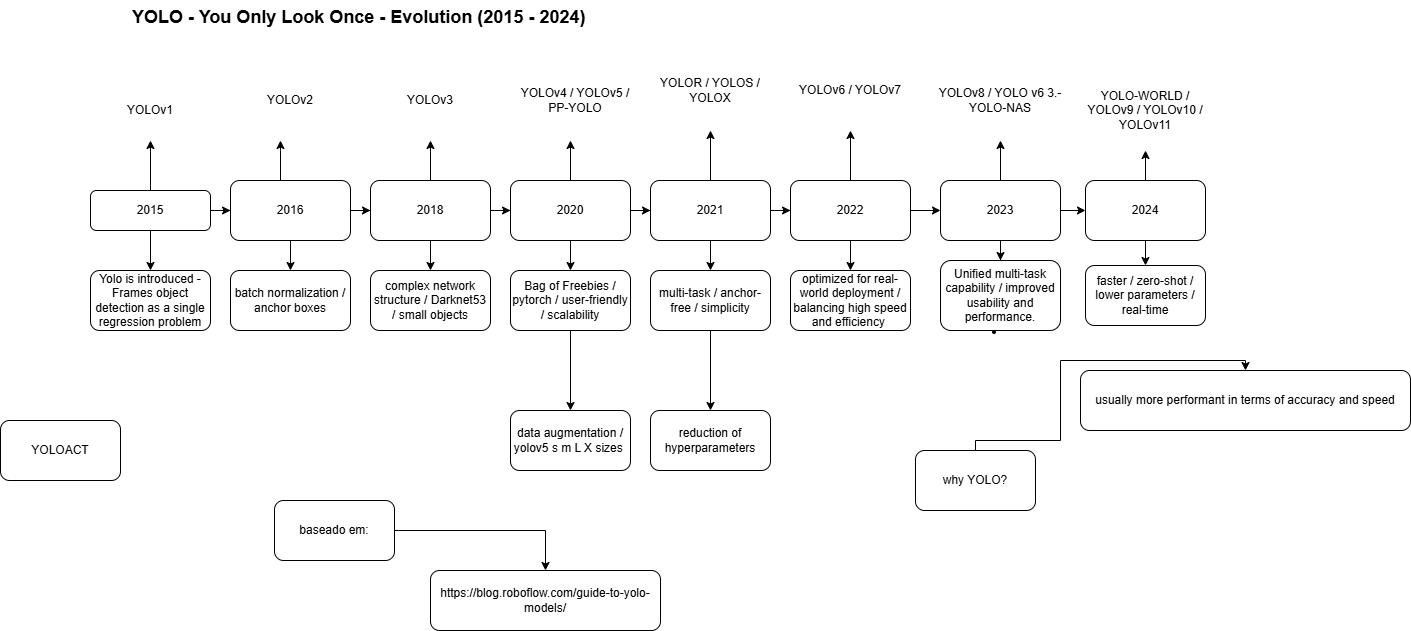

The diagram above was exported from draw.io. Its source (the exported page's mxGraphModel, read from the mxfile embedded in the PNG):
<mxGraphModel dx="1050" dy="522" grid="1" gridSize="10" guides="1" tooltips="1" connect="1" arrows="1" fold="1" page="1" pageScale="1" pageWidth="827" pageHeight="1169" math="0" shadow="0">
  <root>
    <mxCell id="WIyWlLk6GJQsqaUBKTNV-0" />
    <mxCell id="WIyWlLk6GJQsqaUBKTNV-1" parent="WIyWlLk6GJQsqaUBKTNV-0" />
    <mxCell id="yB20yfuOQQZ5xXvPcAFa-4" value="" style="edgeStyle=orthogonalEdgeStyle;rounded=0;orthogonalLoop=1;jettySize=auto;html=1;" parent="WIyWlLk6GJQsqaUBKTNV-1" source="WIyWlLk6GJQsqaUBKTNV-3" target="yB20yfuOQQZ5xXvPcAFa-3" edge="1">
      <mxGeometry relative="1" as="geometry" />
    </mxCell>
    <mxCell id="eEbgqtng7Bv9wvGYlgRx-22" value="" style="edgeStyle=orthogonalEdgeStyle;rounded=0;orthogonalLoop=1;jettySize=auto;html=1;" parent="WIyWlLk6GJQsqaUBKTNV-1" source="WIyWlLk6GJQsqaUBKTNV-3" target="yB20yfuOQQZ5xXvPcAFa-5" edge="1">
      <mxGeometry relative="1" as="geometry" />
    </mxCell>
    <mxCell id="eEbgqtng7Bv9wvGYlgRx-32" value="" style="edgeStyle=orthogonalEdgeStyle;rounded=0;orthogonalLoop=1;jettySize=auto;html=1;" parent="WIyWlLk6GJQsqaUBKTNV-1" source="WIyWlLk6GJQsqaUBKTNV-3" target="eEbgqtng7Bv9wvGYlgRx-31" edge="1">
      <mxGeometry relative="1" as="geometry" />
    </mxCell>
    <mxCell id="WIyWlLk6GJQsqaUBKTNV-3" value="2015" style="rounded=1;whiteSpace=wrap;html=1;fontSize=12;glass=0;strokeWidth=1;shadow=0;" parent="WIyWlLk6GJQsqaUBKTNV-1" vertex="1">
      <mxGeometry x="170" y="220" width="120" height="40" as="geometry" />
    </mxCell>
    <mxCell id="yB20yfuOQQZ5xXvPcAFa-0" value="&lt;b&gt;&lt;font style=&quot;font-size: 18px;&quot;&gt;YOLO - You Only Look Once - Evolution (2015 - 2024)&lt;/font&gt;&lt;/b&gt;" style="text;html=1;whiteSpace=wrap;overflow=hidden;rounded=0;" parent="WIyWlLk6GJQsqaUBKTNV-1" vertex="1">
      <mxGeometry x="210" y="30" width="490" height="40" as="geometry" />
    </mxCell>
    <mxCell id="yB20yfuOQQZ5xXvPcAFa-1" value="YOLOACT" style="rounded=1;whiteSpace=wrap;html=1;" parent="WIyWlLk6GJQsqaUBKTNV-1" vertex="1">
      <mxGeometry x="80" y="450" width="120" height="60" as="geometry" />
    </mxCell>
    <mxCell id="eEbgqtng7Bv9wvGYlgRx-30" value="" style="edgeStyle=orthogonalEdgeStyle;rounded=0;orthogonalLoop=1;jettySize=auto;html=1;" parent="WIyWlLk6GJQsqaUBKTNV-1" source="yB20yfuOQQZ5xXvPcAFa-2" target="eEbgqtng7Bv9wvGYlgRx-29" edge="1">
      <mxGeometry relative="1" as="geometry" />
    </mxCell>
    <mxCell id="yB20yfuOQQZ5xXvPcAFa-2" value="baseado em:" style="rounded=1;whiteSpace=wrap;html=1;" parent="WIyWlLk6GJQsqaUBKTNV-1" vertex="1">
      <mxGeometry x="354" y="530" width="120" height="60" as="geometry" />
    </mxCell>
    <mxCell id="yB20yfuOQQZ5xXvPcAFa-3" value="YOLOv1" style="whiteSpace=wrap;html=1;rounded=1;glass=0;strokeWidth=1;shadow=0;fillColor=default;strokeColor=none;" parent="WIyWlLk6GJQsqaUBKTNV-1" vertex="1">
      <mxGeometry x="170" y="110" width="120" height="60" as="geometry" />
    </mxCell>
    <mxCell id="yB20yfuOQQZ5xXvPcAFa-8" value="" style="edgeStyle=orthogonalEdgeStyle;rounded=0;orthogonalLoop=1;jettySize=auto;html=1;" parent="WIyWlLk6GJQsqaUBKTNV-1" source="yB20yfuOQQZ5xXvPcAFa-5" target="yB20yfuOQQZ5xXvPcAFa-7" edge="1">
      <mxGeometry relative="1" as="geometry">
        <Array as="points">
          <mxPoint x="360" y="180" />
          <mxPoint x="360" y="180" />
        </Array>
      </mxGeometry>
    </mxCell>
    <mxCell id="eEbgqtng7Bv9wvGYlgRx-23" value="" style="edgeStyle=orthogonalEdgeStyle;rounded=0;orthogonalLoop=1;jettySize=auto;html=1;" parent="WIyWlLk6GJQsqaUBKTNV-1" source="yB20yfuOQQZ5xXvPcAFa-5" target="yB20yfuOQQZ5xXvPcAFa-9" edge="1">
      <mxGeometry relative="1" as="geometry" />
    </mxCell>
    <mxCell id="eEbgqtng7Bv9wvGYlgRx-34" value="" style="edgeStyle=orthogonalEdgeStyle;rounded=0;orthogonalLoop=1;jettySize=auto;html=1;" parent="WIyWlLk6GJQsqaUBKTNV-1" source="yB20yfuOQQZ5xXvPcAFa-5" target="eEbgqtng7Bv9wvGYlgRx-33" edge="1">
      <mxGeometry relative="1" as="geometry" />
    </mxCell>
    <mxCell id="yB20yfuOQQZ5xXvPcAFa-5" value="2016" style="whiteSpace=wrap;html=1;rounded=1;glass=0;strokeWidth=1;shadow=0;" parent="WIyWlLk6GJQsqaUBKTNV-1" vertex="1">
      <mxGeometry x="310" y="210" width="120" height="60" as="geometry" />
    </mxCell>
    <mxCell id="yB20yfuOQQZ5xXvPcAFa-7" value="YOLOv2" style="whiteSpace=wrap;html=1;rounded=1;glass=0;strokeWidth=1;shadow=0;strokeColor=none;" parent="WIyWlLk6GJQsqaUBKTNV-1" vertex="1">
      <mxGeometry x="310" y="90" width="120" height="80" as="geometry" />
    </mxCell>
    <mxCell id="yB20yfuOQQZ5xXvPcAFa-12" value="" style="edgeStyle=orthogonalEdgeStyle;rounded=0;orthogonalLoop=1;jettySize=auto;html=1;" parent="WIyWlLk6GJQsqaUBKTNV-1" source="yB20yfuOQQZ5xXvPcAFa-9" target="yB20yfuOQQZ5xXvPcAFa-11" edge="1">
      <mxGeometry relative="1" as="geometry">
        <Array as="points">
          <mxPoint x="540" y="110" />
        </Array>
      </mxGeometry>
    </mxCell>
    <mxCell id="eEbgqtng7Bv9wvGYlgRx-24" value="" style="edgeStyle=orthogonalEdgeStyle;rounded=0;orthogonalLoop=1;jettySize=auto;html=1;" parent="WIyWlLk6GJQsqaUBKTNV-1" source="yB20yfuOQQZ5xXvPcAFa-9" target="eEbgqtng7Bv9wvGYlgRx-2" edge="1">
      <mxGeometry relative="1" as="geometry" />
    </mxCell>
    <mxCell id="eEbgqtng7Bv9wvGYlgRx-36" value="" style="edgeStyle=orthogonalEdgeStyle;rounded=0;orthogonalLoop=1;jettySize=auto;html=1;" parent="WIyWlLk6GJQsqaUBKTNV-1" source="yB20yfuOQQZ5xXvPcAFa-9" target="eEbgqtng7Bv9wvGYlgRx-35" edge="1">
      <mxGeometry relative="1" as="geometry" />
    </mxCell>
    <mxCell id="yB20yfuOQQZ5xXvPcAFa-9" value="2018" style="whiteSpace=wrap;html=1;rounded=1;glass=0;strokeWidth=1;shadow=0;" parent="WIyWlLk6GJQsqaUBKTNV-1" vertex="1">
      <mxGeometry x="450" y="210" width="120" height="60" as="geometry" />
    </mxCell>
    <mxCell id="yB20yfuOQQZ5xXvPcAFa-11" value="YOLOv3" style="whiteSpace=wrap;html=1;rounded=1;glass=0;strokeWidth=1;shadow=0;strokeColor=none;" parent="WIyWlLk6GJQsqaUBKTNV-1" vertex="1">
      <mxGeometry x="445" y="90" width="130" height="80" as="geometry" />
    </mxCell>
    <mxCell id="eEbgqtng7Bv9wvGYlgRx-1" value="" style="edgeStyle=orthogonalEdgeStyle;rounded=0;orthogonalLoop=1;jettySize=auto;html=1;" parent="WIyWlLk6GJQsqaUBKTNV-1" source="eEbgqtng7Bv9wvGYlgRx-2" target="eEbgqtng7Bv9wvGYlgRx-3" edge="1">
      <mxGeometry relative="1" as="geometry">
        <Array as="points">
          <mxPoint x="680" y="110" />
        </Array>
      </mxGeometry>
    </mxCell>
    <mxCell id="eEbgqtng7Bv9wvGYlgRx-25" value="" style="edgeStyle=orthogonalEdgeStyle;rounded=0;orthogonalLoop=1;jettySize=auto;html=1;" parent="WIyWlLk6GJQsqaUBKTNV-1" source="eEbgqtng7Bv9wvGYlgRx-2" target="eEbgqtng7Bv9wvGYlgRx-6" edge="1">
      <mxGeometry relative="1" as="geometry" />
    </mxCell>
    <mxCell id="eEbgqtng7Bv9wvGYlgRx-41" value="" style="edgeStyle=orthogonalEdgeStyle;rounded=0;orthogonalLoop=1;jettySize=auto;html=1;" parent="WIyWlLk6GJQsqaUBKTNV-1" source="eEbgqtng7Bv9wvGYlgRx-2" target="eEbgqtng7Bv9wvGYlgRx-40" edge="1">
      <mxGeometry relative="1" as="geometry" />
    </mxCell>
    <mxCell id="eEbgqtng7Bv9wvGYlgRx-2" value="2020" style="whiteSpace=wrap;html=1;rounded=1;glass=0;strokeWidth=1;shadow=0;" parent="WIyWlLk6GJQsqaUBKTNV-1" vertex="1">
      <mxGeometry x="590" y="210" width="120" height="60" as="geometry" />
    </mxCell>
    <mxCell id="eEbgqtng7Bv9wvGYlgRx-3" value="YOLOv4 / YOLOv5 / PP-YOLO" style="whiteSpace=wrap;html=1;rounded=1;glass=0;strokeWidth=1;shadow=0;strokeColor=none;" parent="WIyWlLk6GJQsqaUBKTNV-1" vertex="1">
      <mxGeometry x="590" y="90" width="130" height="80" as="geometry" />
    </mxCell>
    <mxCell id="eEbgqtng7Bv9wvGYlgRx-5" value="" style="edgeStyle=orthogonalEdgeStyle;rounded=0;orthogonalLoop=1;jettySize=auto;html=1;" parent="WIyWlLk6GJQsqaUBKTNV-1" source="eEbgqtng7Bv9wvGYlgRx-6" target="eEbgqtng7Bv9wvGYlgRx-7" edge="1">
      <mxGeometry relative="1" as="geometry">
        <Array as="points">
          <mxPoint x="840" y="110" />
        </Array>
      </mxGeometry>
    </mxCell>
    <mxCell id="eEbgqtng7Bv9wvGYlgRx-26" value="" style="edgeStyle=orthogonalEdgeStyle;rounded=0;orthogonalLoop=1;jettySize=auto;html=1;" parent="WIyWlLk6GJQsqaUBKTNV-1" source="eEbgqtng7Bv9wvGYlgRx-6" target="eEbgqtng7Bv9wvGYlgRx-10" edge="1">
      <mxGeometry relative="1" as="geometry" />
    </mxCell>
    <mxCell id="eEbgqtng7Bv9wvGYlgRx-43" value="" style="edgeStyle=orthogonalEdgeStyle;rounded=0;orthogonalLoop=1;jettySize=auto;html=1;" parent="WIyWlLk6GJQsqaUBKTNV-1" source="eEbgqtng7Bv9wvGYlgRx-6" target="eEbgqtng7Bv9wvGYlgRx-42" edge="1">
      <mxGeometry relative="1" as="geometry" />
    </mxCell>
    <mxCell id="eEbgqtng7Bv9wvGYlgRx-6" value="2021" style="whiteSpace=wrap;html=1;rounded=1;glass=0;strokeWidth=1;shadow=0;" parent="WIyWlLk6GJQsqaUBKTNV-1" vertex="1">
      <mxGeometry x="730" y="210" width="120" height="60" as="geometry" />
    </mxCell>
    <mxCell id="eEbgqtng7Bv9wvGYlgRx-7" value="YOLOR / YOLOS / YOLOX" style="whiteSpace=wrap;html=1;rounded=1;glass=0;strokeWidth=1;shadow=0;strokeColor=none;" parent="WIyWlLk6GJQsqaUBKTNV-1" vertex="1">
      <mxGeometry x="725" y="80" width="130" height="80" as="geometry" />
    </mxCell>
    <mxCell id="eEbgqtng7Bv9wvGYlgRx-9" value="" style="edgeStyle=orthogonalEdgeStyle;rounded=0;orthogonalLoop=1;jettySize=auto;html=1;" parent="WIyWlLk6GJQsqaUBKTNV-1" source="eEbgqtng7Bv9wvGYlgRx-10" target="eEbgqtng7Bv9wvGYlgRx-11" edge="1">
      <mxGeometry relative="1" as="geometry" />
    </mxCell>
    <mxCell id="eEbgqtng7Bv9wvGYlgRx-27" value="" style="edgeStyle=orthogonalEdgeStyle;rounded=0;orthogonalLoop=1;jettySize=auto;html=1;" parent="WIyWlLk6GJQsqaUBKTNV-1" source="eEbgqtng7Bv9wvGYlgRx-10" target="eEbgqtng7Bv9wvGYlgRx-14" edge="1">
      <mxGeometry relative="1" as="geometry" />
    </mxCell>
    <mxCell id="eEbgqtng7Bv9wvGYlgRx-52" value="" style="edgeStyle=orthogonalEdgeStyle;rounded=0;orthogonalLoop=1;jettySize=auto;html=1;" parent="WIyWlLk6GJQsqaUBKTNV-1" source="eEbgqtng7Bv9wvGYlgRx-10" target="eEbgqtng7Bv9wvGYlgRx-51" edge="1">
      <mxGeometry relative="1" as="geometry" />
    </mxCell>
    <mxCell id="eEbgqtng7Bv9wvGYlgRx-10" value="2022" style="whiteSpace=wrap;html=1;rounded=1;glass=0;strokeWidth=1;shadow=0;" parent="WIyWlLk6GJQsqaUBKTNV-1" vertex="1">
      <mxGeometry x="870" y="210" width="120" height="60" as="geometry" />
    </mxCell>
    <mxCell id="eEbgqtng7Bv9wvGYlgRx-11" value="YOLOv6 / YOLOv7" style="whiteSpace=wrap;html=1;rounded=1;glass=0;strokeWidth=1;shadow=0;strokeColor=none;" parent="WIyWlLk6GJQsqaUBKTNV-1" vertex="1">
      <mxGeometry x="865" y="80" width="130" height="80" as="geometry" />
    </mxCell>
    <mxCell id="eEbgqtng7Bv9wvGYlgRx-13" value="" style="edgeStyle=orthogonalEdgeStyle;rounded=0;orthogonalLoop=1;jettySize=auto;html=1;" parent="WIyWlLk6GJQsqaUBKTNV-1" source="eEbgqtng7Bv9wvGYlgRx-14" target="eEbgqtng7Bv9wvGYlgRx-15" edge="1">
      <mxGeometry relative="1" as="geometry" />
    </mxCell>
    <mxCell id="eEbgqtng7Bv9wvGYlgRx-28" value="" style="edgeStyle=orthogonalEdgeStyle;rounded=0;orthogonalLoop=1;jettySize=auto;html=1;" parent="WIyWlLk6GJQsqaUBKTNV-1" source="eEbgqtng7Bv9wvGYlgRx-14" target="eEbgqtng7Bv9wvGYlgRx-18" edge="1">
      <mxGeometry relative="1" as="geometry" />
    </mxCell>
    <mxCell id="eEbgqtng7Bv9wvGYlgRx-49" value="" style="edgeStyle=orthogonalEdgeStyle;rounded=0;orthogonalLoop=1;jettySize=auto;html=1;" parent="WIyWlLk6GJQsqaUBKTNV-1" source="eEbgqtng7Bv9wvGYlgRx-14" target="eEbgqtng7Bv9wvGYlgRx-48" edge="1">
      <mxGeometry relative="1" as="geometry" />
    </mxCell>
    <mxCell id="eEbgqtng7Bv9wvGYlgRx-14" value="2023" style="whiteSpace=wrap;html=1;rounded=1;glass=0;strokeWidth=1;shadow=0;" parent="WIyWlLk6GJQsqaUBKTNV-1" vertex="1">
      <mxGeometry x="1020" y="210" width="120" height="60" as="geometry" />
    </mxCell>
    <mxCell id="eEbgqtng7Bv9wvGYlgRx-15" value="YOLOv8 / YOLO v6 3.-YOLO-NAS" style="whiteSpace=wrap;html=1;rounded=1;glass=0;strokeWidth=1;shadow=0;strokeColor=none;" parent="WIyWlLk6GJQsqaUBKTNV-1" vertex="1">
      <mxGeometry x="1015" y="90" width="130" height="80" as="geometry" />
    </mxCell>
    <mxCell id="eEbgqtng7Bv9wvGYlgRx-17" value="" style="edgeStyle=orthogonalEdgeStyle;rounded=0;orthogonalLoop=1;jettySize=auto;html=1;" parent="WIyWlLk6GJQsqaUBKTNV-1" source="eEbgqtng7Bv9wvGYlgRx-18" target="eEbgqtng7Bv9wvGYlgRx-19" edge="1">
      <mxGeometry relative="1" as="geometry" />
    </mxCell>
    <mxCell id="eEbgqtng7Bv9wvGYlgRx-54" value="" style="edgeStyle=orthogonalEdgeStyle;rounded=0;orthogonalLoop=1;jettySize=auto;html=1;" parent="WIyWlLk6GJQsqaUBKTNV-1" source="eEbgqtng7Bv9wvGYlgRx-18" target="eEbgqtng7Bv9wvGYlgRx-53" edge="1">
      <mxGeometry relative="1" as="geometry" />
    </mxCell>
    <mxCell id="eEbgqtng7Bv9wvGYlgRx-18" value="2024" style="whiteSpace=wrap;html=1;rounded=1;glass=0;strokeWidth=1;shadow=0;" parent="WIyWlLk6GJQsqaUBKTNV-1" vertex="1">
      <mxGeometry x="1165" y="210" width="120" height="60" as="geometry" />
    </mxCell>
    <mxCell id="eEbgqtng7Bv9wvGYlgRx-19" value="YOLO-WORLD / YOLOv9 / YOLOv10 / YOLOv11" style="whiteSpace=wrap;html=1;rounded=1;glass=0;strokeWidth=1;shadow=0;strokeColor=none;" parent="WIyWlLk6GJQsqaUBKTNV-1" vertex="1">
      <mxGeometry x="1160" y="100" width="130" height="80" as="geometry" />
    </mxCell>
    <UserObject label="https://blog.roboflow.com/guide-to-yolo-models/" link="https://blog.roboflow.com/guide-to-yolo-models/" id="eEbgqtng7Bv9wvGYlgRx-29">
      <mxCell style="whiteSpace=wrap;html=1;rounded=1;" parent="WIyWlLk6GJQsqaUBKTNV-1" vertex="1">
        <mxGeometry x="510" y="600" width="230" height="60" as="geometry" />
      </mxCell>
    </UserObject>
    <mxCell id="eEbgqtng7Bv9wvGYlgRx-31" value="Yolo is introduced - Frames object detection as a single regression problem" style="whiteSpace=wrap;html=1;rounded=1;glass=0;strokeWidth=1;shadow=0;" parent="WIyWlLk6GJQsqaUBKTNV-1" vertex="1">
      <mxGeometry x="170" y="300" width="120" height="60" as="geometry" />
    </mxCell>
    <mxCell id="eEbgqtng7Bv9wvGYlgRx-33" value="batch normalization / anchor boxes" style="whiteSpace=wrap;html=1;rounded=1;glass=0;strokeWidth=1;shadow=0;" parent="WIyWlLk6GJQsqaUBKTNV-1" vertex="1">
      <mxGeometry x="310" y="300" width="120" height="60" as="geometry" />
    </mxCell>
    <mxCell id="eEbgqtng7Bv9wvGYlgRx-35" value="complex network structure / Darknet53 / small objects" style="whiteSpace=wrap;html=1;rounded=1;glass=0;strokeWidth=1;shadow=0;" parent="WIyWlLk6GJQsqaUBKTNV-1" vertex="1">
      <mxGeometry x="450" y="300" width="120" height="60" as="geometry" />
    </mxCell>
    <mxCell id="eEbgqtng7Bv9wvGYlgRx-39" value="" style="edgeStyle=orthogonalEdgeStyle;rounded=0;orthogonalLoop=1;jettySize=auto;html=1;" parent="WIyWlLk6GJQsqaUBKTNV-1" source="eEbgqtng7Bv9wvGYlgRx-37" target="eEbgqtng7Bv9wvGYlgRx-38" edge="1">
      <mxGeometry relative="1" as="geometry">
        <Array as="points">
          <mxPoint x="1140" y="470" />
          <mxPoint x="1140" y="390" />
        </Array>
      </mxGeometry>
    </mxCell>
    <mxCell id="eEbgqtng7Bv9wvGYlgRx-37" value="why YOLO?" style="rounded=1;whiteSpace=wrap;html=1;" parent="WIyWlLk6GJQsqaUBKTNV-1" vertex="1">
      <mxGeometry x="995" y="480" width="120" height="60" as="geometry" />
    </mxCell>
    <mxCell id="eEbgqtng7Bv9wvGYlgRx-38" value="usually more performant in terms of accuracy and speed" style="whiteSpace=wrap;html=1;rounded=1;" parent="WIyWlLk6GJQsqaUBKTNV-1" vertex="1">
      <mxGeometry x="1160" y="400" width="330" height="60" as="geometry" />
    </mxCell>
    <mxCell id="eEbgqtng7Bv9wvGYlgRx-45" value="" style="edgeStyle=orthogonalEdgeStyle;rounded=0;orthogonalLoop=1;jettySize=auto;html=1;" parent="WIyWlLk6GJQsqaUBKTNV-1" source="eEbgqtng7Bv9wvGYlgRx-40" target="eEbgqtng7Bv9wvGYlgRx-44" edge="1">
      <mxGeometry relative="1" as="geometry" />
    </mxCell>
    <mxCell id="eEbgqtng7Bv9wvGYlgRx-40" value="Bag of Freebies / pytorch / user-friendly / scalability" style="whiteSpace=wrap;html=1;rounded=1;glass=0;strokeWidth=1;shadow=0;" parent="WIyWlLk6GJQsqaUBKTNV-1" vertex="1">
      <mxGeometry x="590" y="300" width="120" height="60" as="geometry" />
    </mxCell>
    <mxCell id="eEbgqtng7Bv9wvGYlgRx-47" value="" style="edgeStyle=orthogonalEdgeStyle;rounded=0;orthogonalLoop=1;jettySize=auto;html=1;" parent="WIyWlLk6GJQsqaUBKTNV-1" source="eEbgqtng7Bv9wvGYlgRx-42" target="eEbgqtng7Bv9wvGYlgRx-46" edge="1">
      <mxGeometry relative="1" as="geometry" />
    </mxCell>
    <mxCell id="eEbgqtng7Bv9wvGYlgRx-42" value="multi-task / anchor-free / simplicity" style="whiteSpace=wrap;html=1;rounded=1;glass=0;strokeWidth=1;shadow=0;" parent="WIyWlLk6GJQsqaUBKTNV-1" vertex="1">
      <mxGeometry x="730" y="300" width="120" height="60" as="geometry" />
    </mxCell>
    <mxCell id="eEbgqtng7Bv9wvGYlgRx-44" value="data augmentation / yolov5 s m L X sizes&amp;nbsp;" style="whiteSpace=wrap;html=1;rounded=1;glass=0;strokeWidth=1;shadow=0;" parent="WIyWlLk6GJQsqaUBKTNV-1" vertex="1">
      <mxGeometry x="590" y="440" width="120" height="60" as="geometry" />
    </mxCell>
    <mxCell id="eEbgqtng7Bv9wvGYlgRx-46" value="reduction of hyperparameters" style="whiteSpace=wrap;html=1;rounded=1;glass=0;strokeWidth=1;shadow=0;" parent="WIyWlLk6GJQsqaUBKTNV-1" vertex="1">
      <mxGeometry x="730" y="440" width="120" height="60" as="geometry" />
    </mxCell>
    <mxCell id="eEbgqtng7Bv9wvGYlgRx-48" value="&lt;br&gt;Unified multi-task capability /&amp;nbsp;&lt;span style=&quot;background-color: transparent; color: light-dark(rgb(0, 0, 0), rgb(255, 255, 255));&quot;&gt;improved usability and performance.&lt;/span&gt;&lt;li data-end=&quot;2645&quot; data-start=&quot;2259&quot;&gt;&lt;/li&gt;" style="whiteSpace=wrap;html=1;rounded=1;glass=0;strokeWidth=1;shadow=0;" parent="WIyWlLk6GJQsqaUBKTNV-1" vertex="1">
      <mxGeometry x="1020" y="290" width="120" height="70" as="geometry" />
    </mxCell>
    <mxCell id="eEbgqtng7Bv9wvGYlgRx-51" value="optimized for real-world deployment / balancing high speed and efficiency&amp;nbsp;" style="whiteSpace=wrap;html=1;rounded=1;glass=0;strokeWidth=1;shadow=0;" parent="WIyWlLk6GJQsqaUBKTNV-1" vertex="1">
      <mxGeometry x="870" y="300" width="120" height="60" as="geometry" />
    </mxCell>
    <mxCell id="eEbgqtng7Bv9wvGYlgRx-53" value="faster / zero-shot / lower parameters / real-time" style="whiteSpace=wrap;html=1;rounded=1;glass=0;strokeWidth=1;shadow=0;" parent="WIyWlLk6GJQsqaUBKTNV-1" vertex="1">
      <mxGeometry x="1165" y="295" width="120" height="60" as="geometry" />
    </mxCell>
  </root>
</mxGraphModel>